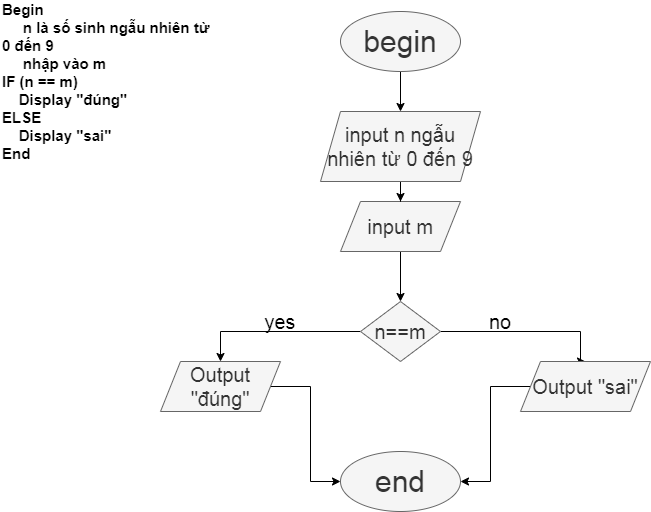

The diagram above was exported from draw.io. Its source (the exported page's mxGraphModel, read from the mxfile embedded in the PNG):
<mxGraphModel dx="1651" dy="427" grid="1" gridSize="10" guides="1" tooltips="1" connect="1" arrows="1" fold="1" page="1" pageScale="1" pageWidth="827" pageHeight="1169" math="0" shadow="0">
  <root>
    <mxCell id="0" />
    <mxCell id="1" parent="0" />
    <mxCell id="4-KEOk3R9RMmLgxxTSvN-4" value="end" style="ellipse;whiteSpace=wrap;html=1;align=center;fillColor=#f5f5f5;strokeColor=#666666;fontColor=#333333;fontSize=30;" vertex="1" parent="1">
      <mxGeometry x="-460" y="460" width="120" height="60" as="geometry" />
    </mxCell>
    <mxCell id="4-KEOk3R9RMmLgxxTSvN-16" style="edgeStyle=orthogonalEdgeStyle;rounded=0;orthogonalLoop=1;jettySize=auto;html=1;entryX=0.5;entryY=0;entryDx=0;entryDy=0;fontSize=20;" edge="1" parent="1" source="4-KEOk3R9RMmLgxxTSvN-5" target="4-KEOk3R9RMmLgxxTSvN-9">
      <mxGeometry relative="1" as="geometry" />
    </mxCell>
    <mxCell id="4-KEOk3R9RMmLgxxTSvN-5" value="begin" style="ellipse;whiteSpace=wrap;html=1;align=center;fontSize=30;fillColor=#f5f5f5;strokeColor=#666666;fontColor=#333333;" vertex="1" parent="1">
      <mxGeometry x="-460" y="20" width="120" height="60" as="geometry" />
    </mxCell>
    <mxCell id="4-KEOk3R9RMmLgxxTSvN-18" style="edgeStyle=orthogonalEdgeStyle;rounded=0;orthogonalLoop=1;jettySize=auto;html=1;exitX=0.5;exitY=1;exitDx=0;exitDy=0;entryX=0.5;entryY=0;entryDx=0;entryDy=0;fontSize=20;" edge="1" parent="1" source="4-KEOk3R9RMmLgxxTSvN-8" target="4-KEOk3R9RMmLgxxTSvN-10">
      <mxGeometry relative="1" as="geometry" />
    </mxCell>
    <mxCell id="4-KEOk3R9RMmLgxxTSvN-8" value="input m" style="shape=parallelogram;perimeter=parallelogramPerimeter;whiteSpace=wrap;html=1;fixedSize=1;align=center;fillColor=#f5f5f5;strokeColor=#666666;fontColor=#333333;fontSize=20;" vertex="1" parent="1">
      <mxGeometry x="-460" y="210" width="120" height="50" as="geometry" />
    </mxCell>
    <mxCell id="4-KEOk3R9RMmLgxxTSvN-17" style="edgeStyle=orthogonalEdgeStyle;rounded=0;orthogonalLoop=1;jettySize=auto;html=1;entryX=0.5;entryY=0;entryDx=0;entryDy=0;fontSize=20;" edge="1" parent="1" source="4-KEOk3R9RMmLgxxTSvN-9" target="4-KEOk3R9RMmLgxxTSvN-8">
      <mxGeometry relative="1" as="geometry" />
    </mxCell>
    <mxCell id="4-KEOk3R9RMmLgxxTSvN-9" value="input n ngẫu nhiên từ 0 đến 9" style="shape=parallelogram;perimeter=parallelogramPerimeter;whiteSpace=wrap;html=1;fixedSize=1;align=center;fillColor=#f5f5f5;strokeColor=#666666;fontColor=#333333;fontSize=20;" vertex="1" parent="1">
      <mxGeometry x="-480" y="120" width="160" height="70" as="geometry" />
    </mxCell>
    <mxCell id="4-KEOk3R9RMmLgxxTSvN-19" style="edgeStyle=orthogonalEdgeStyle;rounded=0;orthogonalLoop=1;jettySize=auto;html=1;fontSize=20;entryX=0.5;entryY=0;entryDx=0;entryDy=0;" edge="1" parent="1" source="4-KEOk3R9RMmLgxxTSvN-10" target="4-KEOk3R9RMmLgxxTSvN-12">
      <mxGeometry relative="1" as="geometry">
        <mxPoint x="-580" y="340" as="targetPoint" />
      </mxGeometry>
    </mxCell>
    <mxCell id="4-KEOk3R9RMmLgxxTSvN-22" style="edgeStyle=orthogonalEdgeStyle;rounded=0;orthogonalLoop=1;jettySize=auto;html=1;exitX=1;exitY=0.5;exitDx=0;exitDy=0;fontSize=20;entryX=0.5;entryY=0;entryDx=0;entryDy=0;" edge="1" parent="1" source="4-KEOk3R9RMmLgxxTSvN-10" target="4-KEOk3R9RMmLgxxTSvN-11">
      <mxGeometry relative="1" as="geometry">
        <mxPoint x="-220" y="340" as="targetPoint" />
        <Array as="points">
          <mxPoint x="-220" y="340" />
          <mxPoint x="-220" y="370" />
        </Array>
      </mxGeometry>
    </mxCell>
    <mxCell id="4-KEOk3R9RMmLgxxTSvN-10" value="n==m" style="rhombus;whiteSpace=wrap;html=1;align=center;fillColor=#f5f5f5;strokeColor=#666666;fontColor=#333333;fontSize=20;" vertex="1" parent="1">
      <mxGeometry x="-440" y="310" width="80" height="60" as="geometry" />
    </mxCell>
    <mxCell id="4-KEOk3R9RMmLgxxTSvN-23" style="edgeStyle=orthogonalEdgeStyle;rounded=0;orthogonalLoop=1;jettySize=auto;html=1;fontSize=20;entryX=1;entryY=0.5;entryDx=0;entryDy=0;" edge="1" parent="1" source="4-KEOk3R9RMmLgxxTSvN-11" target="4-KEOk3R9RMmLgxxTSvN-4">
      <mxGeometry relative="1" as="geometry">
        <mxPoint x="-220" y="490" as="targetPoint" />
      </mxGeometry>
    </mxCell>
    <mxCell id="4-KEOk3R9RMmLgxxTSvN-11" value="Output &quot;sai&quot;" style="shape=parallelogram;perimeter=parallelogramPerimeter;whiteSpace=wrap;html=1;fixedSize=1;align=center;fillColor=#f5f5f5;strokeColor=#666666;fontColor=#333333;fontSize=20;" vertex="1" parent="1">
      <mxGeometry x="-280" y="370" width="130" height="50" as="geometry" />
    </mxCell>
    <mxCell id="4-KEOk3R9RMmLgxxTSvN-25" style="edgeStyle=orthogonalEdgeStyle;rounded=0;orthogonalLoop=1;jettySize=auto;html=1;fontSize=20;entryX=0;entryY=0.5;entryDx=0;entryDy=0;" edge="1" parent="1" source="4-KEOk3R9RMmLgxxTSvN-12" target="4-KEOk3R9RMmLgxxTSvN-4">
      <mxGeometry relative="1" as="geometry">
        <mxPoint x="-580" y="500" as="targetPoint" />
      </mxGeometry>
    </mxCell>
    <mxCell id="4-KEOk3R9RMmLgxxTSvN-12" value="Output &quot;đúng&quot;" style="shape=parallelogram;perimeter=parallelogramPerimeter;whiteSpace=wrap;html=1;fixedSize=1;align=center;fillColor=#f5f5f5;strokeColor=#666666;fontColor=#333333;fontSize=20;" vertex="1" parent="1">
      <mxGeometry x="-640" y="370" width="120" height="50" as="geometry" />
    </mxCell>
    <mxCell id="4-KEOk3R9RMmLgxxTSvN-13" style="edgeStyle=orthogonalEdgeStyle;rounded=0;orthogonalLoop=1;jettySize=auto;html=1;exitX=0.5;exitY=1;exitDx=0;exitDy=0;" edge="1" parent="1" source="4-KEOk3R9RMmLgxxTSvN-8" target="4-KEOk3R9RMmLgxxTSvN-8">
      <mxGeometry relative="1" as="geometry" />
    </mxCell>
    <mxCell id="4-KEOk3R9RMmLgxxTSvN-27" value="yes" style="text;html=1;strokeColor=none;fillColor=none;align=center;verticalAlign=middle;whiteSpace=wrap;rounded=0;fontSize=20;" vertex="1" parent="1">
      <mxGeometry x="-540" y="320" width="40" height="20" as="geometry" />
    </mxCell>
    <mxCell id="4-KEOk3R9RMmLgxxTSvN-29" value="no" style="text;html=1;strokeColor=none;fillColor=none;align=center;verticalAlign=middle;whiteSpace=wrap;rounded=0;fontSize=20;" vertex="1" parent="1">
      <mxGeometry x="-320" y="320" width="40" height="20" as="geometry" />
    </mxCell>
    <mxCell id="4-KEOk3R9RMmLgxxTSvN-34" value="Begin&lt;br style=&quot;font-size: 15px;&quot;&gt;&amp;nbsp; &amp;nbsp; &amp;nbsp;n là số sinh ngẫu nhiên từ 0 đến 9&amp;nbsp;&lt;br style=&quot;font-size: 15px;&quot;&gt;&amp;nbsp; &amp;nbsp; &amp;nbsp;nhập vào m&lt;br style=&quot;font-size: 15px;&quot;&gt;IF (n == m)&lt;br style=&quot;font-size: 15px;&quot;&gt;&amp;nbsp; &amp;nbsp; Display &quot;đúng&quot;&lt;br style=&quot;font-size: 15px;&quot;&gt;ELSE&lt;br style=&quot;font-size: 15px;&quot;&gt;&amp;nbsp; &amp;nbsp; Display &quot;sai&quot;&lt;br style=&quot;font-size: 15px;&quot;&gt;End" style="text;html=1;strokeColor=none;fillColor=none;align=left;verticalAlign=middle;whiteSpace=wrap;rounded=0;fontSize=15;fontStyle=1" vertex="1" parent="1">
      <mxGeometry x="-800" y="40" width="210" height="100" as="geometry" />
    </mxCell>
  </root>
</mxGraphModel>